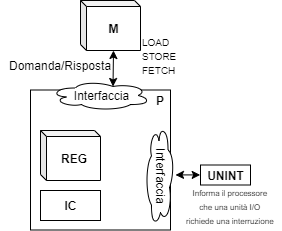

The diagram above was exported from draw.io. Its source (the exported page's mxGraphModel, read from the mxfile embedded in the PNG):
<mxGraphModel dx="981" dy="1668" grid="1" gridSize="10" guides="1" tooltips="1" connect="1" arrows="1" fold="1" page="1" pageScale="1" pageWidth="827" pageHeight="1169" math="0" shadow="0">
  <root>
    <mxCell id="0" />
    <mxCell id="1" parent="0" />
    <mxCell id="2" value="" style="whiteSpace=wrap;html=1;aspect=fixed;" vertex="1" parent="1">
      <mxGeometry x="70" y="-0.5" width="140" height="140" as="geometry" />
    </mxCell>
    <mxCell id="3" value="&lt;b&gt;REG&lt;/b&gt;" style="shape=cube;whiteSpace=wrap;html=1;boundedLbl=1;backgroundOutline=1;darkOpacity=0.05;darkOpacity2=0.1;size=6;" vertex="1" parent="1">
      <mxGeometry x="80" y="40" width="60" height="50" as="geometry" />
    </mxCell>
    <mxCell id="4" value="&lt;b&gt;IC&lt;/b&gt;" style="rounded=0;whiteSpace=wrap;html=1;" vertex="1" parent="1">
      <mxGeometry x="80" y="100" width="60" height="30" as="geometry" />
    </mxCell>
    <mxCell id="5" value="Interfaccia" style="ellipse;shape=cloud;whiteSpace=wrap;html=1;" vertex="1" parent="1">
      <mxGeometry x="90" y="-10" width="100" height="30" as="geometry" />
    </mxCell>
    <mxCell id="6" value="Interfaccia" style="ellipse;shape=cloud;whiteSpace=wrap;html=1;rotation=90;" vertex="1" parent="1">
      <mxGeometry x="150" y="69.5" width="100" height="30" as="geometry" />
    </mxCell>
    <mxCell id="7" value="" style="endArrow=classic;startArrow=classic;html=1;entryX=0.625;entryY=0.2;entryDx=0;entryDy=0;entryPerimeter=0;exitX=0;exitY=0;exitDx=33;exitDy=50;exitPerimeter=0;" edge="1" source="8" target="5" parent="1">
      <mxGeometry width="50" height="50" relative="1" as="geometry">
        <mxPoint x="153" y="-40" as="sourcePoint" />
        <mxPoint x="140" y="-60" as="targetPoint" />
      </mxGeometry>
    </mxCell>
    <mxCell id="8" value="&lt;b&gt;M&lt;/b&gt;" style="shape=cube;whiteSpace=wrap;html=1;boundedLbl=1;backgroundOutline=1;darkOpacity=0.05;darkOpacity2=0.1;size=6;" vertex="1" parent="1">
      <mxGeometry x="120" y="-90" width="60" height="50" as="geometry" />
    </mxCell>
    <mxCell id="9" value="&lt;font style=&quot;font-size: 10px&quot;&gt;LOAD&lt;br&gt;STORE&lt;br&gt;FETCH&lt;/font&gt;" style="text;html=1;align=left;verticalAlign=middle;resizable=0;points=[];;autosize=1;" vertex="1" parent="1">
      <mxGeometry x="180" y="-60" width="50" height="50" as="geometry" />
    </mxCell>
    <mxCell id="10" value="Domanda/Risposta" style="text;html=1;align=center;verticalAlign=middle;resizable=0;points=[];;autosize=1;" vertex="1" parent="1">
      <mxGeometry x="40" y="-35" width="120" height="20" as="geometry" />
    </mxCell>
    <mxCell id="11" style="edgeStyle=orthogonalEdgeStyle;rounded=0;orthogonalLoop=1;jettySize=auto;html=1;exitX=0;exitY=0.5;exitDx=0;exitDy=0;startArrow=classic;startFill=1;" edge="1" source="12" target="6" parent="1">
      <mxGeometry relative="1" as="geometry" />
    </mxCell>
    <mxCell id="12" value="&lt;b&gt;UNINT&lt;/b&gt;" style="rounded=0;whiteSpace=wrap;html=1;" vertex="1" parent="1">
      <mxGeometry x="240" y="74.5" width="50" height="20" as="geometry" />
    </mxCell>
    <mxCell id="13" value="&lt;font style=&quot;font-size: 8px&quot;&gt;Informa il processore&lt;br&gt;che una unità I/O&lt;br&gt;richiede una interruzione&lt;/font&gt;" style="text;html=1;align=center;verticalAlign=middle;resizable=0;points=[];;autosize=1;" vertex="1" parent="1">
      <mxGeometry x="220" y="90" width="100" height="50" as="geometry" />
    </mxCell>
    <mxCell id="14" value="&lt;b&gt;P&lt;/b&gt;" style="text;html=1;align=center;verticalAlign=middle;resizable=0;points=[];;autosize=1;" vertex="1" parent="1">
      <mxGeometry x="190" y="-0.5" width="20" height="20" as="geometry" />
    </mxCell>
  </root>
</mxGraphModel>